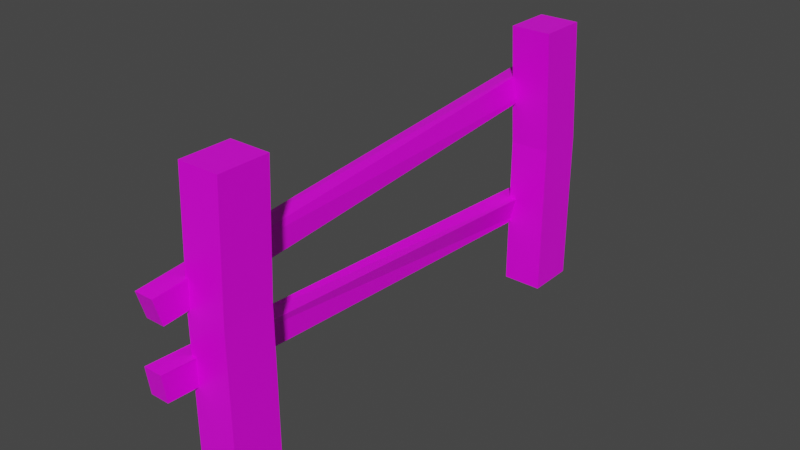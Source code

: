 # Source: paling01.blend  (saved by Blender 2.82.7; exported with 4.5.12 LTS)
import bpy
from mathutils import Matrix  # noqa: F401  (used for matrix-valued properties, if any)

bpy.ops.wm.read_factory_settings(use_empty=True)
scene = bpy.context.scene
scene.name = 'Scene'

# ---- collections
col_collection = bpy.data.collections.new('Collection'); scene.collection.children.link(col_collection)

# ---- images (referenced by path relative to the original .blend; pixels are not part of the script)
import os
ASSET_DIR = os.environ.get("B2B_ASSET_DIR", "")  # directory of the original .blend (textures are referenced by path, not embedded)
HERE = os.path.dirname(os.path.abspath(__file__))  # packed textures are extracted next to this script under _unpacked/

def load_image(name, relpath, width, height, colorspace="sRGB"):
    """Load a texture the original file referenced (path relative to the .blend, or extracted next to this script)."""
    p = next((c for c in (os.path.join(HERE, relpath), os.path.join(ASSET_DIR, relpath)) if relpath and os.path.exists(c)), "")
    if p:
        img = bpy.data.images.load(p, check_existing=True)
        img.name = name
    else:  # same state as the original file: an image datablock whose file is absent (Cycles renders it pink)
        img = bpy.data.images.new(name, width, height)
        img.source = "FILE"
        img.filepath = "//" + (relpath or name)
    img.colorspace_settings.name = colorspace
    return img
img_imphenziapalette01_png = load_image('ImphenziaPalette01.png', 'ImphenziaPalette01.png', 1024, 1024, 'sRGB')

# ---- materials (node trees are filled in below, after node groups)
mat_material = bpy.data.materials.new('Material')
mat_material.alpha_threshold = 0.0
mat_material.use_transparent_shadow = False
mat_material.line_color = (0.0, 0.0, 0.0, 1.0)

# ---- material node trees
mat_material.use_nodes = True; mat_material.node_tree.nodes.clear()
_N = mat_material.node_tree.nodes; _L = mat_material.node_tree.links
n0 = _N.new('ShaderNodeOutputMaterial'); n0.name = 'Material Output'; n0.location = (300, 300)
n1 = _N.new('ShaderNodeBsdfPrincipled'); n1.name = 'Principled BSDF'; n1.location = (10, 300)
n1.distribution = 'GGX'
n1.subsurface_method = 'BURLEY'
n1.inputs[2].default_value = 0.4
n1.inputs[3].default_value = 1.45
n1.inputs[27].default_value = (0.0, 0.0, 0.0, 1.0)
n1.inputs[28].default_value = 1.0
n2 = _N.new('ShaderNodeTexImage'); n2.name = 'Image Texture'; n2.location = (-606, 73)
n2.image = img_imphenziapalette01_png
n2.interpolation = 'Closest'
_L.new(n1.outputs[0], n0.inputs[0])
_L.new(n2.outputs[0], n1.inputs[0])
n0.is_active_output = True

# ---- world
world_world = bpy.data.worlds.new('World'); scene.world = world_world
world_world.use_nodes = True; world_world.node_tree.nodes.clear()
_N = world_world.node_tree.nodes; _L = world_world.node_tree.links
n0 = _N.new('ShaderNodeOutputWorld'); n0.name = 'World Output'; n0.location = (300, 300)
n1 = _N.new('ShaderNodeBackground'); n1.name = 'Background'; n1.location = (10, 300)
n1.inputs[0].default_value = (0.05088, 0.05088, 0.05088, 1.0)
_L.new(n1.outputs[0], n0.inputs[0])
n0.is_active_output = True
world_world.color = (0.05088, 0.05088, 0.05088)
world_world.use_sun_shadow = False
world_world.sun_shadow_jitter_overblur = 0.0

# ---- meshes
me_cube = bpy.data.meshes.new('Cube')
me_cube.from_pydata([(-1.0, -1.0, -1.0), (-1.0, -1.0, 1.0), (-1.0, 1.0, -1.0), (-1.0, 1.0, 1.0), (1.0, -1.0, -1.0), (1.0, -1.0, 1.0), (1.0, 1.0, -1.0), (1.0, 1.0, 1.0), (-0.9177, -1.493, 2.58), (-0.9177, 0.5067, 2.58), (1.082, 0.5067, 2.58), (1.082, -1.493, 2.58), (-1.0, -18.27, -1.0), (-1.0, -18.27, 1.0), (-1.0, -16.27, -1.0), (-1.0, -16.27, 1.0), (1.0, -18.27, -1.0), (1.0, -18.27, 1.0), (1.0, -16.27, -1.0), (1.0, -16.27, 1.0), (-0.9177, -18.11, 2.58), (-0.9177, -16.11, 2.58), (1.082, -16.11, 2.58), (1.082, -18.11, 2.58), (-1.802, -19.28, 1.004), (-0.8629, -19.28, 1.004), (-1.763, -19.61, 1.347), (-0.8242, -19.61, 1.347), (-1.692, 2.247, 1.627), (-0.7648, 2.24, 1.664), (-1.861, 1.915, 1.967), (-0.9335, 1.909, 2.005), (-1.716, -19.49, 0.1719), (-0.7776, -19.49, 0.1719), (-1.678, -19.66, 0.5265), (-0.739, -19.66, 0.5265), (-1.846, 2.113, -0.1451), (-0.9275, 2.099, -0.1958), (-1.528, 1.928, 0.1991), (-0.6098, 1.914, 0.1485), (-0.333, -17.56, 1.113), (-0.333, -17.1, 1.199), (-0.2507, -17.82, 1.24), (-0.2507, -17.36, 1.325), (-2.039, -17.56, 1.114), (-2.039, -17.1, 1.2), (-1.957, -17.82, 1.24), (-1.957, -17.36, 1.326), (-0.3596, -17.05, 0.2288), (-0.3596, -16.59, 0.3145), (-0.2773, -17.31, 0.3549), (-0.2773, -16.85, 0.4407), (-2.065, -17.05, 0.2293), (-2.065, -16.59, 0.315), (-1.983, -17.31, 0.3554), (-1.983, -16.85, 0.4412), (-0.3666, -0.1818, 1.637), (-0.3666, 0.2794, 1.722), (-0.2843, -0.4428, 1.763), (-0.2843, 0.01839, 1.848), (-2.072, -0.1827, 1.637), (-2.072, 0.2785, 1.723), (-1.99, -0.4437, 1.763), (-1.99, 0.01747, 1.849), (-0.2699, 0.2435, -0.07743), (-0.2699, 0.3906, 0.08486), (-0.1877, -0.2213, -0.04263), (-0.1877, -0.07424, 0.1197), (-1.976, 0.2418, -0.07727), (-1.976, 0.3888, 0.08502), (-1.893, -0.223, -0.04248), (-1.893, -0.07598, 0.1198)], [], [(0, 1, 3, 2), (2, 3, 7, 6), (6, 7, 5, 4), (4, 5, 1, 0), (2, 6, 4, 0), (1, 5, 11, 8), (10, 9, 8, 11), (7, 3, 9, 10), (5, 7, 10, 11), (3, 1, 8, 9), (12, 13, 15, 14), (14, 15, 19, 18), (18, 19, 17, 16), (16, 17, 13, 12), (14, 18, 16, 12), (13, 17, 23, 20), (22, 21, 20, 23), (19, 15, 21, 22), (17, 19, 22, 23), (15, 13, 20, 21), (25, 27, 26, 24), (29, 28, 30, 31), (24, 26, 30, 28), (25, 24, 28, 29), (27, 25, 29, 31), (26, 27, 31, 30), (33, 35, 34, 32), (37, 36, 38, 39), (32, 34, 38, 36), (33, 32, 36, 37), (35, 33, 37, 39), (34, 35, 39, 38), (41, 43, 42, 40), (45, 44, 46, 47), (40, 42, 46, 44), (41, 40, 44, 45), (43, 41, 45, 47), (42, 43, 47, 46), (49, 51, 50, 48), (53, 52, 54, 55), (48, 50, 54, 52), (49, 48, 52, 53), (51, 49, 53, 55), (50, 51, 55, 54), (57, 59, 58, 56), (61, 60, 62, 63), (56, 58, 62, 60), (57, 56, 60, 61), (59, 57, 61, 63), (58, 59, 63, 62), (65, 67, 66, 64), (69, 68, 70, 71), (64, 66, 70, 68), (65, 64, 68, 69), (67, 65, 69, 71), (66, 67, 71, 70)])
_uv = me_cube.uv_layers.new(name='UVMap')
_uv.uv.foreach_set('vector', [0.8916, 0.3924, 0.9765, 0.3924, 0.9765, 0.4774, 0.8916, 0.4774, 0.8916, 0.3924, 0.9765, 0.3924, 0.9765, 0.4774, 0.8916, 0.4774, 0.8916, 0.3924, 0.9765, 0.3924, 0.9765, 0.4774, 0.8916, 0.4774, 0.8916, 0.3924, 0.9765, 0.3924, 0.9765, 0.4774, 0.8916, 0.4774, 0.8916, 0.3924, 0.9765, 0.3924, 0.9765, 0.4774, 0.8916, 0.4774, 0.8916, 0.3924, 0.9765, 0.3924, 0.9765, 0.4774, 0.8916, 0.4774, 0.8916, 0.3924, 0.9765, 0.3924, 0.9765, 0.4774, 0.8916, 0.4774, 0.8916, 0.3924, 0.9765, 0.3924, 0.9765, 0.4774, 0.8916, 0.4774, 0.8916, 0.3924, 0.9765, 0.3924, 0.9765, 0.4774, 0.8916, 0.4774, 0.8916, 0.3924, 0.9765, 0.3924, 0.9765, 0.4774, 0.8916, 0.4774, 0.8916, 0.3924, 0.9765, 0.3924, 0.9765, 0.4774, 0.8916, 0.4774, 0.8916, 0.3924, 0.9765, 0.3924, 0.9765, 0.4774, 0.8916, 0.4774, 0.8916, 0.3924, 0.9765, 0.3924, 0.9765, 0.4774, 0.8916, 0.4774, 0.8916, 0.3924, 0.9765, 0.3924, 0.9765, 0.4774, 0.8916, 0.4774, 0.8916, 0.3924, 0.9765, 0.3924, 0.9765, 0.4774, 0.8916, 0.4774, 0.8916, 0.3924, 0.9765, 0.3924, 0.9765, 0.4774, 0.8916, 0.4774, 0.8916, 0.3924, 0.9765, 0.3924, 0.9765, 0.4774, 0.8916, 0.4774, 0.8916, 0.3924, 0.9765, 0.3924, 0.9765, 0.4774, 0.8916, 0.4774, 0.8916, 0.3924, 0.9765, 0.3924, 0.9765, 0.4774, 0.8916, 0.4774, 0.8916, 0.3924, 0.9765, 0.3924, 0.9765, 0.4774, 0.8916, 0.4774, 0.8916, 0.3924, 0.9765, 0.3924, 0.9765, 0.4774, 0.8916, 0.4774, 0.8916, 0.3924, 0.9765, 0.3924, 0.9765, 0.4774, 0.8916, 0.4774, 0.8916, 0.3924, 0.9765, 0.3924, 0.9765, 0.4774, 0.8916, 0.4774, 0.8916, 0.3924, 0.9765, 0.3924, 0.9765, 0.4774, 0.8916, 0.4774, 0.8916, 0.3924, 0.9765, 0.3924, 0.9765, 0.4774, 0.8916, 0.4774, 0.8916, 0.3924, 0.9765, 0.3924, 0.9765, 0.4774, 0.8916, 0.4774, 0.8916, 0.3924, 0.9765, 0.3924, 0.9765, 0.4774, 0.8916, 0.4774, 0.8916, 0.3924, 0.9765, 0.3924, 0.9765, 0.4774, 0.8916, 0.4774, 0.8916, 0.3924, 0.9765, 0.3924, 0.9765, 0.4774, 0.8916, 0.4774, 0.8916, 0.3924, 0.9765, 0.3924, 0.9765, 0.4774, 0.8916, 0.4774, 0.8916, 0.3924, 0.9765, 0.3924, 0.9765, 0.4774, 0.8916, 0.4774, 0.8916, 0.3924, 0.9765, 0.3924, 0.9765, 0.4774, 0.8916, 0.4774, 0.7852, 0.9061, 0.8535, 0.9061, 0.8535, 0.9744, 0.7852, 0.9744, 0.7852, 0.9061, 0.8535, 0.9061, 0.8535, 0.9744, 0.7852, 0.9744, 0.7852, 0.9061, 0.8535, 0.9061, 0.8535, 0.9744, 0.7852, 0.9744, 0.7852, 0.9061, 0.8535, 0.9061, 0.8535, 0.9744, 0.7852, 0.9744, 0.7852, 0.9061, 0.8535, 0.9061, 0.8535, 0.9744, 0.7852, 0.9744, 0.7852, 0.9061, 0.8535, 0.9061, 0.8535, 0.9744, 0.7852, 0.9744, 0.7852, 0.9061, 0.8535, 0.9061, 0.8535, 0.9744, 0.7852, 0.9744, 0.7852, 0.9061, 0.8535, 0.9061, 0.8535, 0.9744, 0.7852, 0.9744, 0.7852, 0.9061, 0.8535, 0.9061, 0.8535, 0.9744, 0.7852, 0.9744, 0.7852, 0.9061, 0.8535, 0.9061, 0.8535, 0.9744, 0.7852, 0.9744, 0.7852, 0.9061, 0.8535, 0.9061, 0.8535, 0.9744, 0.7852, 0.9744, 0.7852, 0.9061, 0.8535, 0.9061, 0.8535, 0.9744, 0.7852, 0.9744, 0.7852, 0.9061, 0.8535, 0.9061, 0.8535, 0.9744, 0.7852, 0.9744, 0.7852, 0.9061, 0.8535, 0.9061, 0.8535, 0.9744, 0.7852, 0.9744, 0.7852, 0.9061, 0.8535, 0.9061, 0.8535, 0.9744, 0.7852, 0.9744, 0.7852, 0.9061, 0.8535, 0.9061, 0.8535, 0.9744, 0.7852, 0.9744, 0.7852, 0.9061, 0.8535, 0.9061, 0.8535, 0.9744, 0.7852, 0.9744, 0.7852, 0.9061, 0.8535, 0.9061, 0.8535, 0.9744, 0.7852, 0.9744, 0.7852, 0.9061, 0.8535, 0.9061, 0.8535, 0.9744, 0.7852, 0.9744, 0.7852, 0.9061, 0.8535, 0.9061, 0.8535, 0.9744, 0.7852, 0.9744, 0.7852, 0.9061, 0.8535, 0.9061, 0.8535, 0.9744, 0.7852, 0.9744, 0.7852, 0.9061, 0.8535, 0.9061, 0.8535, 0.9744, 0.7852, 0.9744, 0.7852, 0.9061, 0.8535, 0.9061, 0.8535, 0.9744, 0.7852, 0.9744, 0.7852, 0.9061, 0.8535, 0.9061, 0.8535, 0.9744, 0.7852, 0.9744])
me_cube.materials.append(mat_material)
me_cube.use_remesh_fix_poles = True
me_cube.use_remesh_preserve_attributes = False
me_cube.use_mirror_vertex_groups = False
me_cube.update()

# ---- objects
ob_cube = bpy.data.objects.new('Cube', me_cube)

# ---- transforms, parenting, visibility, modifiers, constraints
ob_cube.location = (0.06195, 1.65, -0.01041)
ob_cube.scale = (0.1694, 0.2059, 0.6531)
ob_cube.lineart.crease_threshold = 0.0

# ---- collection membership
col_collection.objects.link(ob_cube)

# ---- scene / render settings (as saved in the file)
scene.frame_start = 1; scene.frame_end = 250; scene.frame_set(1)
scene.render.engine = 'BLENDER_EEVEE_NEXT'
scene.cycles.use_denoising = False
scene.cycles.samples = 128
scene.cycles.sampling_pattern = 'TABULATED_SOBOL'
scene.cycles.use_adaptive_sampling = False
scene.cycles.use_light_tree = False
scene.view_settings.view_transform = 'Filmic'
bpy.context.view_layer.update()

# ---- added for rendering (the .blend has no active camera and no usable light): camera, sun
cam_auto = bpy.data.cameras.new('AutoCamera')
cam_auto.lens = 50.0
cam_auto.sensor_width = 36.0
cam_auto.clip_end = 1000.0
ob_auto_camera = bpy.data.objects.new('AutoCamera', cam_auto)
scene.collection.objects.link(ob_auto_camera)
ob_auto_camera.location = (4.70397, -5.81313, 4.28619)
ob_auto_camera.rotation_euler = (1.09748, -7.21219e-08, 0.694738)
scene.camera = ob_auto_camera
light_auto_sun = bpy.data.lights.new('AutoSun', 'SUN')
light_auto_sun.energy = 3.0
light_auto_sun.angle = 0.0523599
ob_auto_sun = bpy.data.objects.new('AutoSun', light_auto_sun)
scene.collection.objects.link(ob_auto_sun)
ob_auto_sun.rotation_euler = (0.872665, 0.174533, 0.523599)
bpy.context.view_layer.update()
